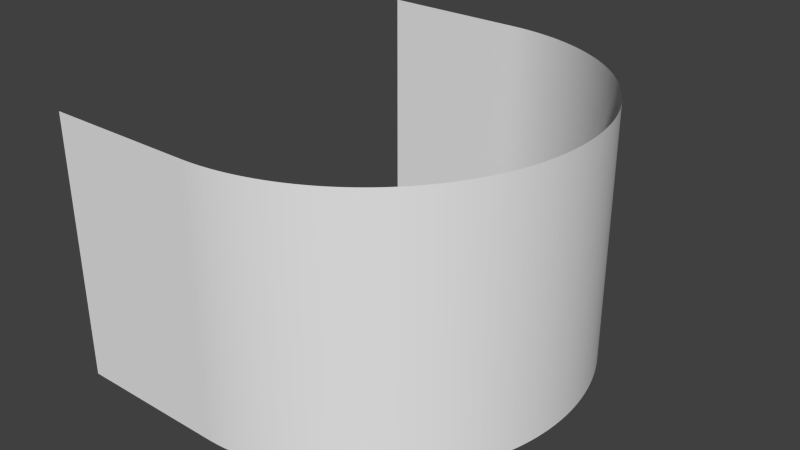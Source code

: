 # Source: UIPlane.blend  (saved by Blender 2.72.0; exported with 4.5.12 LTS)
import bpy
from mathutils import Matrix  # noqa: F401  (used for matrix-valued properties, if any)

bpy.ops.wm.read_factory_settings(use_empty=True)
scene = bpy.context.scene
scene.name = 'Scene'

# ---- collections
col_collection_1 = bpy.data.collections.new('Collection 1'); scene.collection.children.link(col_collection_1)

# ---- world
world_world = bpy.data.worlds.new('World'); scene.world = world_world
world_world.color = (0.05088, 0.05088, 0.05088)
world_world.use_sun_shadow = False
world_world.sun_shadow_jitter_overblur = 0.0
world_world.cycles.sampling_method = 'MANUAL'
world_world.cycles.sample_map_resolution = 256

# ---- meshes
me_circle = bpy.data.meshes.new('Circle')
me_circle.from_pydata([(-0.2, 1.0, -0.6), (-0.05327, -0.9892, 0.6), (-0.07759, -0.9925, 0.6), (-0.102, -0.9952, 0.6), (-0.1264, -0.9973, 0.6), (-0.1509, -0.9988, 0.6), (-0.1755, -0.9997, 0.6), (-0.02905, 0.9853, 0.6), (-0.004919, 0.9808, 0.6), (0.01909, 0.9757, 0.6), (0.04297, 0.97, 0.6), (0.0667, 0.9638, 0.6), (0.09028, 0.9569, 0.6), (0.1137, 0.9495, 0.6), (0.1369, 0.9415, 0.6), (0.1599, 0.933, 0.6), (0.1827, 0.9239, 0.6), (0.2052, 0.9142, 0.6), (0.2275, 0.904, 0.6), (0.2496, 0.8932, 0.6), (0.2714, 0.8819, 0.6), (0.2929, 0.8701, 0.6), (0.3141, 0.8577, 0.6), (0.335, 0.8449, 0.6), (0.3556, 0.8315, 0.6), (0.3758, 0.8176, 0.6), (0.3957, 0.8032, 0.6), (0.4152, 0.7884, 0.6), (0.4344, 0.773, 0.6), (0.4532, 0.7572, 0.6), (0.4716, 0.741, 0.6), (0.4895, 0.7243, 0.6), (0.5071, 0.7071, 0.6), (0.5242, 0.6895, 0.6), (0.5409, 0.6716, 0.6), (0.5572, 0.6532, 0.6), (0.573, 0.6344, 0.6), (0.5883, 0.6152, 0.6), (0.6032, 0.5957, 0.6), (0.6176, 0.5758, 0.6), (0.6315, 0.5556, 0.6), (0.6448, 0.535, 0.6), (0.6577, 0.5141, 0.6), (0.6701, 0.4929, 0.6), (0.6819, 0.4714, 0.6), (0.6932, 0.4496, 0.6), (0.704, 0.4276, 0.6), (0.7142, 0.4052, 0.6), (0.7239, 0.3827, 0.6), (0.733, 0.3599, 0.6), (0.7415, 0.3369, 0.6), (0.7495, 0.3137, 0.6), (0.7569, 0.2903, 0.6), (0.7638, 0.2667, 0.6), (0.77, 0.243, 0.6), (0.7757, 0.2191, 0.6), (0.7808, 0.1951, 0.6), (0.7853, 0.171, 0.6), (0.7892, 0.1467, 0.6), (0.7925, 0.1224, 0.6), (0.7952, 0.09802, 0.6), (0.7973, 0.07357, 0.6), (0.7988, 0.04907, 0.6), (0.7997, 0.02455, 0.6), (0.8, 5.734e-06, 0.6), (0.7997, -0.02454, 0.6), (0.7988, -0.04906, 0.6), (0.7973, -0.07356, 0.6), (0.7952, -0.09801, 0.6), (0.7925, -0.1224, 0.6), (0.7892, -0.1467, 0.6), (0.7853, -0.171, 0.6), (0.7808, -0.1951, 0.6), (0.7757, -0.2191, 0.6), (0.77, -0.243, 0.6), (0.7638, -0.2667, 0.6), (0.7569, -0.2903, 0.6), (0.7495, -0.3137, 0.6), (0.7415, -0.3369, 0.6), (0.733, -0.3599, 0.6), (0.7239, -0.3827, 0.6), (0.7142, -0.4052, 0.6), (0.704, -0.4276, 0.6), (0.6932, -0.4496, 0.6), (0.6819, -0.4714, 0.6), (0.6701, -0.4929, 0.6), (0.6577, -0.5141, 0.6), (0.6449, -0.535, 0.6), (0.6315, -0.5556, 0.6), (0.6176, -0.5758, 0.6), (0.6032, -0.5957, 0.6), (0.5883, -0.6152, 0.6), (0.573, -0.6344, 0.6), (0.5572, -0.6532, 0.6), (0.541, -0.6716, 0.6), (0.5242, -0.6895, 0.6), (0.5071, -0.7071, 0.6), (0.4895, -0.7242, 0.6), (0.4716, -0.7409, 0.6), (0.4532, -0.7572, 0.6), (0.4344, -0.773, 0.6), (0.4152, -0.7883, 0.6), (0.3957, -0.8032, 0.6), (0.3758, -0.8176, 0.6), (0.3556, -0.8315, 0.6), (0.335, -0.8449, 0.6), (0.3141, -0.8577, 0.6), (0.2929, -0.8701, 0.6), (0.2714, -0.8819, 0.6), (0.2496, -0.8932, 0.6), (0.2276, -0.904, 0.6), (0.2052, -0.9142, 0.6), (0.1827, -0.9239, 0.6), (0.1599, -0.933, 0.6), (0.1369, -0.9415, 0.6), (0.1137, -0.9495, 0.6), (0.09029, -0.9569, 0.6), (0.06671, -0.9638, 0.6), (0.04298, -0.97, 0.6), (0.0191, -0.9757, 0.6), (-0.004908, -0.9808, 0.6), (-0.02904, -0.9853, 0.6), (-0.2, -1.0, 0.6), (-0.9, 1.0, 0.6), (-0.9, -1.0, 0.6), (-0.2, 1.0, 0.6), (-0.9, -1.0, -0.6), (-0.9, 1.0, -0.6), (-0.2, -1.0, -0.6), (-0.1755, -0.9997, -0.6), (-0.1509, -0.9988, -0.6), (-0.1264, -0.9973, -0.6), (-0.102, -0.9952, -0.6), (-0.07759, -0.9925, -0.6), (-0.05327, -0.9892, -0.6), (-0.02904, -0.9853, -0.6), (-0.004908, -0.9808, -0.6), (0.0191, -0.9757, -0.6), (0.04298, -0.97, -0.6), (0.06671, -0.9638, -0.6), (0.09029, -0.9569, -0.6), (0.1137, -0.9495, -0.6), (0.1369, -0.9415, -0.6), (0.1599, -0.933, -0.6), (0.1827, -0.9239, -0.6), (0.2052, -0.9142, -0.6), (0.2276, -0.904, -0.6), (0.2496, -0.8932, -0.6), (0.2714, -0.8819, -0.6), (0.2929, -0.8701, -0.6), (0.3141, -0.8577, -0.6), (0.335, -0.8449, -0.6), (0.3556, -0.8315, -0.6), (0.3758, -0.8176, -0.6), (0.3957, -0.8032, -0.6), (0.4152, -0.7883, -0.6), (0.4344, -0.773, -0.6), (0.4532, -0.7572, -0.6), (0.4716, -0.7409, -0.6), (0.4895, -0.7242, -0.6), (0.5071, -0.7071, -0.6), (0.5242, -0.6895, -0.6), (0.541, -0.6716, -0.6), (0.5572, -0.6532, -0.6), (0.573, -0.6344, -0.6), (0.5883, -0.6152, -0.6), (0.6032, -0.5957, -0.6), (0.6176, -0.5758, -0.6), (0.6315, -0.5556, -0.6), (0.6449, -0.535, -0.6), (0.6577, -0.5141, -0.6), (0.6701, -0.4929, -0.6), (0.6819, -0.4714, -0.6), (0.6932, -0.4496, -0.6), (0.704, -0.4276, -0.6), (0.7142, -0.4052, -0.6), (0.7239, -0.3827, -0.6), (0.733, -0.3599, -0.6), (0.7415, -0.3369, -0.6), (0.7495, -0.3137, -0.6), (0.7569, -0.2903, -0.6), (0.7638, -0.2667, -0.6), (0.77, -0.243, -0.6), (0.7757, -0.2191, -0.6), (0.7808, -0.1951, -0.6), (0.7853, -0.171, -0.6), (0.7892, -0.1467, -0.6), (0.7925, -0.1224, -0.6), (0.7952, -0.09801, -0.6), (0.7973, -0.07356, -0.6), (0.7988, -0.04906, -0.6), (0.7997, -0.02454, -0.6), (0.8, 5.734e-06, -0.6), (0.7997, 0.02455, -0.6), (0.7988, 0.04907, -0.6), (0.7973, 0.07357, -0.6), (0.7952, 0.09802, -0.6), (0.7925, 0.1224, -0.6), (0.7892, 0.1467, -0.6), (0.7853, 0.171, -0.6), (0.7808, 0.1951, -0.6), (0.7757, 0.2191, -0.6), (0.77, 0.243, -0.6), (0.7638, 0.2667, -0.6), (0.7569, 0.2903, -0.6), (0.7495, 0.3137, -0.6), (0.7415, 0.3369, -0.6), (0.733, 0.3599, -0.6), (0.7239, 0.3827, -0.6), (0.7142, 0.4052, -0.6), (0.704, 0.4276, -0.6), (0.6932, 0.4496, -0.6), (0.6819, 0.4714, -0.6), (0.6701, 0.4929, -0.6), (0.6577, 0.5141, -0.6), (0.6448, 0.535, -0.6), (0.6315, 0.5556, -0.6), (0.6176, 0.5758, -0.6), (0.6032, 0.5957, -0.6), (0.5883, 0.6152, -0.6), (0.573, 0.6344, -0.6), (0.5572, 0.6532, -0.6), (0.5409, 0.6716, -0.6), (0.5242, 0.6895, -0.6), (0.5071, 0.7071, -0.6), (0.4895, 0.7243, -0.6), (0.4716, 0.741, -0.6), (0.4532, 0.7572, -0.6), (0.4344, 0.773, -0.6), (0.4152, 0.7884, -0.6), (0.3957, 0.8032, -0.6), (0.3758, 0.8176, -0.6), (0.3556, 0.8315, -0.6), (0.335, 0.8449, -0.6), (0.3141, 0.8577, -0.6), (0.2929, 0.8701, -0.6), (0.2714, 0.8819, -0.6), (0.2496, 0.8932, -0.6), (0.2275, 0.904, -0.6), (0.2052, 0.9142, -0.6), (0.1827, 0.9239, -0.6), (0.1599, 0.933, -0.6), (0.1369, 0.9415, -0.6), (0.1137, 0.9495, -0.6), (0.09028, 0.9569, -0.6), (0.0667, 0.9638, -0.6), (0.04297, 0.97, -0.6), (0.01909, 0.9757, -0.6), (-0.004919, 0.9808, -0.6), (-0.02905, 0.9853, -0.6), (-0.05328, 0.9892, -0.6), (-0.0776, 0.9925, -0.6), (-0.102, 0.9952, -0.6), (-0.1264, 0.9973, -0.6), (-0.1509, 0.9988, -0.6), (-0.1755, 0.9997, -0.6), (-0.05328, 0.9892, 0.6), (-0.0776, 0.9925, 0.6), (-0.102, 0.9952, 0.6), (-0.1264, 0.9973, 0.6), (-0.1509, 0.9988, 0.6), (-0.1755, 0.9997, 0.6)], [], [(242, 14, 13, 243), (175, 81, 80, 176), (202, 54, 53, 203), (135, 121, 120, 136), (229, 27, 26, 230), (162, 94, 93, 163), (189, 67, 66, 190), (216, 40, 39, 217), (149, 107, 106, 150), (243, 13, 12, 244), (176, 80, 79, 177), (203, 53, 52, 204), (136, 120, 119, 137), (230, 26, 25, 231), (163, 93, 92, 164), (190, 66, 65, 191), (217, 39, 38, 218), (150, 106, 105, 151), (244, 12, 11, 245), (177, 79, 78, 178), (204, 52, 51, 205), (137, 119, 118, 138), (231, 25, 24, 232), (164, 92, 91, 165), (191, 65, 64, 192), (218, 38, 37, 219), (151, 105, 104, 152), (245, 11, 10, 246), (178, 78, 77, 179), (205, 51, 50, 206), (138, 118, 117, 139), (232, 24, 23, 233), (165, 91, 90, 166), (192, 64, 63, 193), (219, 37, 36, 220), (152, 104, 103, 153), (246, 10, 9, 247), (179, 77, 76, 180), (206, 50, 49, 207), (139, 117, 116, 140), (233, 23, 22, 234), (166, 90, 89, 167), (193, 63, 62, 194), (126, 124, 122, 128), (220, 36, 35, 221), (153, 103, 102, 154), (247, 9, 8, 248), (180, 76, 75, 181), (207, 49, 48, 208), (140, 116, 115, 141), (234, 22, 21, 235), (167, 89, 88, 168), (194, 62, 61, 195), (0, 125, 123, 127), (221, 35, 34, 222), (154, 102, 101, 155), (248, 8, 7, 249), (181, 75, 74, 182), (208, 48, 47, 209), (141, 115, 114, 142), (168, 88, 87, 169), (235, 21, 20, 236), (195, 61, 60, 196), (128, 122, 6, 129), (222, 34, 33, 223), (155, 101, 100, 156), (249, 7, 256, 250), (182, 74, 73, 183), (209, 47, 46, 210), (142, 114, 113, 143), (236, 20, 19, 237), (169, 87, 86, 170), (196, 60, 59, 197), (129, 6, 5, 130), (223, 33, 32, 224), (156, 100, 99, 157), (250, 256, 257, 251), (183, 73, 72, 184), (210, 46, 45, 211), (143, 113, 112, 144), (237, 19, 18, 238), (170, 86, 85, 171), (197, 59, 58, 198), (130, 5, 4, 131), (224, 32, 31, 225), (157, 99, 98, 158), (251, 257, 258, 252), (184, 72, 71, 185), (211, 45, 44, 212), (144, 112, 111, 145), (238, 18, 17, 239), (171, 85, 84, 172), (131, 4, 3, 132), (198, 58, 57, 199), (225, 31, 30, 226), (158, 98, 97, 159), (252, 258, 259, 253), (185, 71, 70, 186), (212, 44, 43, 213), (145, 111, 110, 146), (239, 17, 16, 240), (172, 84, 83, 173), (199, 57, 56, 200), (132, 3, 2, 133), (226, 30, 29, 227), (159, 97, 96, 160), (253, 259, 260, 254), (186, 70, 69, 187), (146, 110, 109, 147), (213, 43, 42, 214), (240, 16, 15, 241), (173, 83, 82, 174), (200, 56, 55, 201), (133, 2, 1, 134), (227, 29, 28, 228), (160, 96, 95, 161), (254, 260, 261, 255), (187, 69, 68, 188), (214, 42, 41, 215), (147, 109, 108, 148), (241, 15, 14, 242), (174, 82, 81, 175), (201, 55, 54, 202), (134, 1, 121, 135), (228, 28, 27, 229), (161, 95, 94, 162), (255, 261, 125, 0), (188, 68, 67, 189), (215, 41, 40, 216), (148, 108, 107, 149)])
_uv = me_circle.uv_layers.new(name='UVMap')
_uv.uv.foreach_set('vector', [0.2298, 6.95e-05, 0.2299, 1.014, 0.2245, 1.014, 0.2244, 7.021e-05, 0.5919, 5.37e-05, 0.5918, 1.014, 0.5864, 1.014, 0.5865, 5.347e-05, 0.446, 5.203e-05, 0.446, 1.014, 0.4406, 1.014, 0.4406, 5.221e-05, 0.808, 7.629e-05, 0.808, 1.014, 0.8026, 1.014, 0.8026, 7.54e-05, 0.3001, 6.121e-05, 0.3001, 1.014, 0.2947, 1.014, 0.2947, 6.175e-05, 0.6621, 5.841e-05, 0.6621, 1.014, 0.6567, 1.014, 0.6567, 5.8e-05, 0.5162, 5.15e-05, 0.5162, 1.014, 0.5108, 1.014, 0.5108, 5.144e-05, 0.3703, 5.543e-05, 0.3703, 1.014, 0.3649, 1.014, 0.3649, 5.579e-05, 0.7324, 6.562e-05, 0.7323, 1.014, 0.7269, 1.014, 0.727, 6.497e-05, 0.2244, 7.021e-05, 0.2245, 1.014, 0.219, 1.014, 0.219, 7.099e-05, 0.5865, 5.347e-05, 0.5864, 1.014, 0.581, 1.014, 0.5811, 5.323e-05, 0.4406, 5.221e-05, 0.4406, 1.014, 0.4352, 1.014, 0.4352, 5.233e-05, 0.8026, 7.54e-05, 0.8026, 1.014, 0.7972, 1.014, 0.7972, 7.457e-05, 0.2947, 6.175e-05, 0.2947, 1.014, 0.2893, 1.014, 0.2893, 6.235e-05, 0.6567, 5.8e-05, 0.6567, 1.014, 0.6513, 1.014, 0.6513, 5.752e-05, 0.5108, 5.144e-05, 0.5108, 1.014, 0.5054, 1.014, 0.5054, 5.144e-05, 0.3649, 5.579e-05, 0.3649, 1.014, 0.3595, 1.014, 0.3595, 5.615e-05, 0.727, 6.497e-05, 0.7269, 1.014, 0.7215, 1.014, 0.7215, 6.437e-05, 0.219, 7.099e-05, 0.219, 1.014, 0.2136, 1.014, 0.2136, 7.176e-05, 0.5811, 5.323e-05, 0.581, 1.014, 0.5756, 1.014, 0.5757, 5.299e-05, 0.4352, 5.233e-05, 0.4352, 1.014, 0.4298, 1.014, 0.4298, 5.251e-05, 0.7972, 7.457e-05, 0.7972, 1.014, 0.7918, 1.014, 0.7918, 7.379e-05, 0.2893, 6.235e-05, 0.2893, 1.014, 0.2839, 1.014, 0.2839, 6.288e-05, 0.6513, 5.752e-05, 0.6513, 1.014, 0.6459, 1.014, 0.6459, 5.71e-05, 0.5054, 5.144e-05, 0.5054, 1.014, 0.5, 1.014, 0.5, 5.138e-05, 0.3595, 5.615e-05, 0.3595, 1.014, 0.3541, 1.014, 0.3541, 5.651e-05, 0.7215, 6.437e-05, 0.7215, 1.014, 0.7161, 1.014, 0.7161, 6.372e-05, 0.2136, 7.176e-05, 0.2136, 1.014, 0.2082, 1.014, 0.2082, 7.254e-05, 0.5757, 5.299e-05, 0.5756, 1.014, 0.5702, 1.014, 0.5702, 5.281e-05, 0.4298, 5.251e-05, 0.4298, 1.014, 0.4244, 1.014, 0.4243, 5.275e-05, 0.7918, 7.379e-05, 0.7918, 1.014, 0.7864, 1.014, 0.7864, 7.296e-05, 0.2839, 6.288e-05, 0.2839, 1.014, 0.2785, 1.014, 0.2785, 6.348e-05, 0.6459, 5.71e-05, 0.6459, 1.014, 0.6405, 1.014, 0.6405, 5.674e-05, 0.5, 5.138e-05, 0.5, 1.014, 0.4946, 1.014, 0.4946, 5.138e-05, 0.3541, 5.651e-05, 0.3541, 1.014, 0.3487, 1.014, 0.3487, 5.692e-05, 0.7161, 6.372e-05, 0.7161, 1.014, 0.7107, 1.014, 0.7107, 6.312e-05, 0.2082, 7.254e-05, 0.2082, 1.014, 0.2028, 1.014, 0.2028, 7.331e-05, 0.5702, 5.281e-05, 0.5702, 1.014, 0.5648, 1.014, 0.5648, 5.257e-05, 0.4243, 5.275e-05, 0.4244, 1.014, 0.419, 1.014, 0.4189, 5.293e-05, 0.7864, 7.296e-05, 0.7864, 1.014, 0.781, 1.014, 0.781, 7.212e-05, 0.2785, 6.348e-05, 0.2785, 1.014, 0.2731, 1.014, 0.273, 6.407e-05, 0.6405, 5.674e-05, 0.6405, 1.014, 0.6351, 1.014, 0.6351, 5.633e-05, 0.4946, 5.138e-05, 0.4946, 1.014, 0.4892, 1.014, 0.4892, 5.138e-05, 0.9999, 0.0001102, 0.9999, 1.014, 0.8458, 1.014, 0.8458, 8.273e-05, 0.3487, 5.692e-05, 0.3487, 1.014, 0.3433, 1.014, 0.3433, 5.734e-05, 0.7107, 6.312e-05, 0.7107, 1.014, 0.7053, 1.014, 0.7053, 6.258e-05, 0.2028, 7.331e-05, 0.2028, 1.014, 0.1974, 1.014, 0.1974, 7.415e-05, 0.5648, 5.257e-05, 0.5648, 1.014, 0.5594, 1.014, 0.5594, 5.245e-05, 0.4189, 5.293e-05, 0.419, 1.014, 0.4136, 1.014, 0.4135, 5.317e-05, 0.781, 7.212e-05, 0.781, 1.014, 0.7755, 1.014, 0.7756, 7.141e-05, 0.273, 6.407e-05, 0.2731, 1.014, 0.2677, 1.014, 0.2676, 6.473e-05, 0.6351, 5.633e-05, 0.6351, 1.014, 0.6297, 1.014, 0.6297, 5.597e-05, 0.4892, 5.138e-05, 0.4892, 1.014, 0.4838, 1.014, 0.4838, 5.144e-05, 0.1542, 8.118e-05, 0.1542, 1.014, 9.811e-05, 1.014, 5.18e-05, 0.0001082, 0.3433, 5.734e-05, 0.3433, 1.014, 0.3379, 1.014, 0.3379, 5.776e-05, 0.7053, 6.258e-05, 0.7053, 1.014, 0.6999, 1.014, 0.6999, 6.199e-05, 0.1974, 7.415e-05, 0.1974, 1.014, 0.192, 1.014, 0.192, 7.498e-05, 0.5594, 5.245e-05, 0.5594, 1.014, 0.554, 1.014, 0.554, 5.227e-05, 0.4135, 5.317e-05, 0.4136, 1.014, 0.4082, 1.014, 0.4081, 5.341e-05, 0.7756, 7.141e-05, 0.7755, 1.014, 0.7701, 1.014, 0.7702, 7.063e-05, 0.6297, 5.597e-05, 0.6297, 1.014, 0.6243, 1.014, 0.6243, 5.555e-05, 0.2676, 6.473e-05, 0.2677, 1.014, 0.2623, 1.014, 0.2622, 6.539e-05, 0.4838, 5.144e-05, 0.4838, 1.014, 0.4784, 1.014, 0.4784, 5.15e-05, 0.8458, 8.273e-05, 0.8458, 1.014, 0.8404, 1.014, 0.8404, 8.178e-05, 0.3379, 5.776e-05, 0.3379, 1.014, 0.3325, 1.014, 0.3325, 5.823e-05, 0.6999, 6.199e-05, 0.6999, 1.014, 0.6945, 1.014, 0.6945, 6.145e-05, 0.192, 7.498e-05, 0.192, 1.014, 0.1866, 1.014, 0.1866, 7.582e-05, 0.554, 5.227e-05, 0.554, 1.014, 0.5486, 1.014, 0.5486, 5.209e-05, 0.4081, 5.341e-05, 0.4082, 1.014, 0.4027, 1.014, 0.4027, 5.364e-05, 0.7702, 7.063e-05, 0.7701, 1.014, 0.7647, 1.014, 0.7648, 6.986e-05, 0.2622, 6.539e-05, 0.2623, 1.014, 0.2569, 1.014, 0.2568, 6.598e-05, 0.6243, 5.555e-05, 0.6243, 1.014, 0.6189, 1.014, 0.6189, 5.525e-05, 0.4784, 5.15e-05, 0.4784, 1.014, 0.473, 1.014, 0.473, 5.156e-05, 0.8404, 8.178e-05, 0.8404, 1.014, 0.835, 1.014, 0.835, 8.082e-05, 0.3325, 5.823e-05, 0.3325, 1.014, 0.3271, 1.014, 0.3271, 5.871e-05, 0.6945, 6.145e-05, 0.6945, 1.014, 0.6891, 1.014, 0.6891, 6.092e-05, 0.1866, 7.582e-05, 0.1866, 1.014, 0.1812, 1.014, 0.1812, 7.665e-05, 0.5486, 5.209e-05, 0.5486, 1.014, 0.5432, 1.014, 0.5432, 5.198e-05, 0.4027, 5.364e-05, 0.4027, 1.014, 0.3973, 1.014, 0.3973, 5.388e-05, 0.7648, 6.986e-05, 0.7647, 1.014, 0.7593, 1.014, 0.7594, 6.908e-05, 0.2568, 6.598e-05, 0.2569, 1.014, 0.2515, 1.014, 0.2514, 6.67e-05, 0.6189, 5.525e-05, 0.6189, 1.014, 0.6135, 1.014, 0.6135, 5.49e-05, 0.473, 5.156e-05, 0.473, 1.014, 0.4676, 1.014, 0.4676, 5.162e-05, 0.835, 8.082e-05, 0.835, 1.014, 0.8296, 1.014, 0.8296, 7.987e-05, 0.3271, 5.871e-05, 0.3271, 1.014, 0.3217, 1.014, 0.3217, 5.913e-05, 0.6891, 6.092e-05, 0.6891, 1.014, 0.6837, 1.014, 0.6837, 6.038e-05, 0.1812, 7.665e-05, 0.1812, 1.014, 0.1758, 1.014, 0.1758, 7.755e-05, 0.5432, 5.198e-05, 0.5432, 1.014, 0.5378, 1.014, 0.5378, 5.186e-05, 0.3973, 5.388e-05, 0.3973, 1.014, 0.3919, 1.014, 0.3919, 5.418e-05, 0.7594, 6.908e-05, 0.7593, 1.014, 0.7539, 1.014, 0.754, 6.843e-05, 0.2514, 6.67e-05, 0.2515, 1.014, 0.2461, 1.014, 0.246, 6.735e-05, 0.6135, 5.49e-05, 0.6135, 1.014, 0.6081, 1.014, 0.6081, 5.46e-05, 0.8296, 7.987e-05, 0.8296, 1.014, 0.8242, 1.014, 0.8242, 7.898e-05, 0.4676, 5.162e-05, 0.4676, 1.014, 0.4622, 1.014, 0.4622, 5.174e-05, 0.3217, 5.913e-05, 0.3217, 1.014, 0.3163, 1.014, 0.3163, 5.966e-05, 0.6837, 6.038e-05, 0.6837, 1.014, 0.6783, 1.014, 0.6783, 5.984e-05, 0.1758, 7.755e-05, 0.1758, 1.014, 0.1704, 1.014, 0.1704, 7.844e-05, 0.5378, 5.186e-05, 0.5378, 1.014, 0.5324, 1.014, 0.5324, 5.174e-05, 0.3919, 5.418e-05, 0.3919, 1.014, 0.3865, 1.014, 0.3865, 5.448e-05, 0.754, 6.843e-05, 0.7539, 1.014, 0.7485, 1.014, 0.7486, 6.771e-05, 0.246, 6.735e-05, 0.2461, 1.014, 0.2407, 1.014, 0.2406, 6.807e-05, 0.6081, 5.46e-05, 0.6081, 1.014, 0.6027, 1.014, 0.6027, 5.43e-05, 0.4622, 5.174e-05, 0.4622, 1.014, 0.4568, 1.014, 0.4568, 5.18e-05, 0.8242, 7.898e-05, 0.8242, 1.014, 0.8188, 1.014, 0.8188, 7.808e-05, 0.3163, 5.966e-05, 0.3163, 1.014, 0.3109, 1.014, 0.3109, 6.014e-05, 0.6783, 5.984e-05, 0.6783, 1.014, 0.6729, 1.014, 0.6729, 5.937e-05, 0.1704, 7.844e-05, 0.1704, 1.014, 0.165, 1.014, 0.165, 7.933e-05, 0.5324, 5.174e-05, 0.5324, 1.014, 0.527, 1.014, 0.527, 5.168e-05, 0.7486, 6.771e-05, 0.7485, 1.014, 0.7431, 1.014, 0.7432, 6.7e-05, 0.3865, 5.448e-05, 0.3865, 1.014, 0.3811, 1.014, 0.3811, 5.478e-05, 0.2406, 6.807e-05, 0.2407, 1.014, 0.2353, 1.014, 0.2352, 6.878e-05, 0.6027, 5.43e-05, 0.6027, 1.014, 0.5973, 1.014, 0.5973, 5.4e-05, 0.4568, 5.18e-05, 0.4568, 1.014, 0.4514, 1.014, 0.4514, 5.192e-05, 0.8188, 7.808e-05, 0.8188, 1.014, 0.8134, 1.014, 0.8134, 7.719e-05, 0.3109, 6.014e-05, 0.3109, 1.014, 0.3055, 1.014, 0.3055, 6.068e-05, 0.6729, 5.937e-05, 0.6729, 1.014, 0.6675, 1.014, 0.6675, 5.889e-05, 0.165, 7.933e-05, 0.165, 1.014, 0.1596, 1.014, 0.1596, 8.029e-05, 0.527, 5.168e-05, 0.527, 1.014, 0.5216, 1.014, 0.5216, 5.156e-05, 0.3811, 5.478e-05, 0.3811, 1.014, 0.3757, 1.014, 0.3757, 5.507e-05, 0.7432, 6.7e-05, 0.7431, 1.014, 0.7377, 1.014, 0.7378, 6.628e-05, 0.2352, 6.878e-05, 0.2353, 1.014, 0.2299, 1.014, 0.2298, 6.95e-05, 0.5973, 5.4e-05, 0.5973, 1.014, 0.5918, 1.014, 0.5919, 5.37e-05, 0.4514, 5.192e-05, 0.4514, 1.014, 0.446, 1.014, 0.446, 5.203e-05, 0.8134, 7.719e-05, 0.8134, 1.014, 0.808, 1.014, 0.808, 7.629e-05, 0.3055, 6.068e-05, 0.3055, 1.014, 0.3001, 1.014, 0.3001, 6.121e-05, 0.6675, 5.889e-05, 0.6675, 1.014, 0.6621, 1.014, 0.6621, 5.841e-05, 0.1596, 8.029e-05, 0.1596, 1.014, 0.1542, 1.014, 0.1542, 8.118e-05, 0.5216, 5.156e-05, 0.5216, 1.014, 0.5162, 1.014, 0.5162, 5.15e-05, 0.3757, 5.507e-05, 0.3757, 1.014, 0.3703, 1.014, 0.3703, 5.543e-05, 0.7378, 6.628e-05, 0.7377, 1.014, 0.7323, 1.014, 0.7324, 6.562e-05])
me_circle.use_remesh_preserve_volume = False
me_circle.use_remesh_preserve_attributes = False
me_circle.use_mirror_vertex_groups = False
me_circle.update()

# ---- objects
ob_circle = bpy.data.objects.new('Circle', me_circle)

# ---- transforms, parenting, visibility, modifiers, constraints
ob_circle.location = (0.0, 0.0, 0.0)
ob_circle.lineart.crease_threshold = 0.0

# ---- collection membership
col_collection_1.objects.link(ob_circle)

# ---- scene / render settings (as saved in the file)
scene.frame_start = 1; scene.frame_end = 250; scene.frame_set(1)
scene.render.engine = 'BLENDER_EEVEE_NEXT'
scene.render.resolution_percentage = 50
scene.render.dither_intensity = 0.0
scene.cycles.use_denoising = False
scene.cycles.samples = 10
scene.cycles.sampling_pattern = 'TABULATED_SOBOL'
scene.cycles.light_sampling_threshold = 0.0
scene.cycles.use_adaptive_sampling = False
scene.cycles.use_light_tree = False
scene.cycles.blur_glossy = 0.0
scene.cycles.pixel_filter_type = 'GAUSSIAN'
scene.cycles.sample_clamp_indirect = 0.0
scene.view_settings.view_transform = 'Standard'
bpy.context.view_layer.update()

# ---- added for rendering (the .blend has no active camera and no usable light): camera, sun
cam_auto = bpy.data.cameras.new('AutoCamera')
cam_auto.lens = 50.0
cam_auto.sensor_width = 36.0
cam_auto.clip_end = 1000.0
ob_auto_camera = bpy.data.objects.new('AutoCamera', cam_auto)
scene.collection.objects.link(ob_auto_camera)
ob_auto_camera.location = (2.62036, -3.20443, 2.13629)
ob_auto_camera.rotation_euler = (1.09748, -7.21219e-08, 0.694738)
scene.camera = ob_auto_camera
light_auto_sun = bpy.data.lights.new('AutoSun', 'SUN')
light_auto_sun.energy = 3.0
light_auto_sun.angle = 0.0523599
ob_auto_sun = bpy.data.objects.new('AutoSun', light_auto_sun)
scene.collection.objects.link(ob_auto_sun)
ob_auto_sun.rotation_euler = (0.872665, 0.174533, 0.523599)
bpy.context.view_layer.update()
